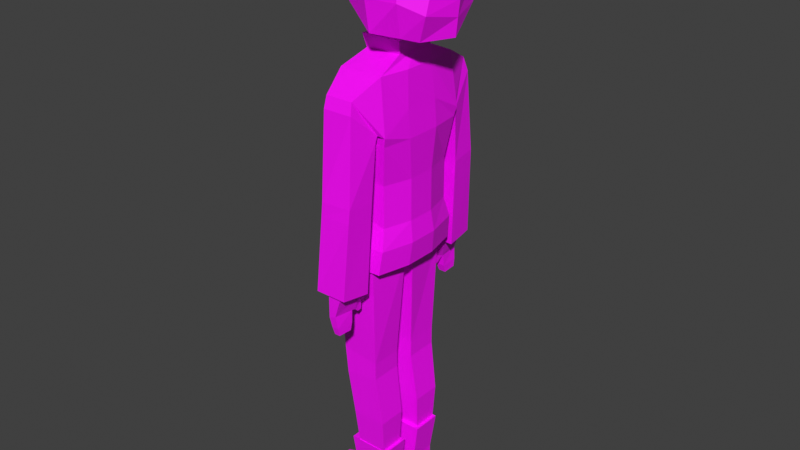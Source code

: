 # Source: girl-artist_ver_1.1.blend  (saved by Blender 3.6.14; exported with 4.5.12 LTS)
import bpy
from mathutils import Matrix  # noqa: F401  (used for matrix-valued properties, if any)

bpy.ops.wm.read_factory_settings(use_empty=True)
scene = bpy.context.scene
scene.name = 'Scene'

# ---- collections
col_collection = bpy.data.collections.new('Collection'); scene.collection.children.link(col_collection)

# ---- images (referenced by path relative to the original .blend; pixels are not part of the script)
import os
ASSET_DIR = os.environ.get("B2B_ASSET_DIR", "")  # directory of the original .blend (textures are referenced by path, not embedded)
HERE = os.path.dirname(os.path.abspath(__file__))  # packed textures are extracted next to this script under _unpacked/

def load_image(name, relpath, width, height, colorspace="sRGB"):
    """Load a texture the original file referenced (path relative to the .blend, or extracted next to this script)."""
    p = next((c for c in (os.path.join(HERE, relpath), os.path.join(ASSET_DIR, relpath)) if relpath and os.path.exists(c)), "")
    if p:
        img = bpy.data.images.load(p, check_existing=True)
        img.name = name
    else:  # same state as the original file: an image datablock whose file is absent (Cycles renders it pink)
        img = bpy.data.images.new(name, width, height)
        img.source = "FILE"
        img.filepath = "//" + (relpath or name)
    img.colorspace_settings.name = colorspace
    return img
img_girl_artist_1_uv_template_png = load_image('Girl artist 1 UV Template.png', 'Girl artist 1 UV Template.png', 1024, 1024, 'sRGB')

# ---- materials (node trees are filled in below, after node groups)
mat_material = bpy.data.materials.new('Material')
mat_material.use_transparent_shadow = False

# ---- material node trees
mat_material.use_nodes = True; mat_material.node_tree.nodes.clear()
_N = mat_material.node_tree.nodes; _L = mat_material.node_tree.links
n0 = _N.new('ShaderNodeBsdfPrincipled'); n0.name = 'Principled BSDF'; n0.location = (10, 300)
n0.distribution = 'GGX'
n0.subsurface_method = 'RANDOM_WALK_SKIN'
n0.inputs[3].default_value = 1.45
n0.inputs[27].default_value = (0.0, 0.0, 0.0, 1.0)
n0.inputs[28].default_value = 1.0
n1 = _N.new('ShaderNodeOutputMaterial'); n1.name = 'Material Output'; n1.location = (300, 300)
n2 = _N.new('ShaderNodeTexImage'); n2.name = 'Image Texture'; n2.location = (-280, 260)
n2.image = img_girl_artist_1_uv_template_png
_L.new(n0.outputs[0], n1.inputs[0])
_L.new(n2.outputs[0], n0.inputs[0])
n1.is_active_output = True

# ---- world
world_world = bpy.data.worlds.new('World'); scene.world = world_world
world_world.use_nodes = True; world_world.node_tree.nodes.clear()
_N = world_world.node_tree.nodes; _L = world_world.node_tree.links
n0 = _N.new('ShaderNodeOutputWorld'); n0.name = 'World Output'; n0.location = (300, 300)
n1 = _N.new('ShaderNodeBackground'); n1.name = 'Background'; n1.location = (10, 300)
n1.inputs[0].default_value = (0.05088, 0.05088, 0.05088, 1.0)
_L.new(n1.outputs[0], n0.inputs[0])
n0.is_active_output = True
world_world.color = (0.05088, 0.05088, 0.05088)
world_world.use_sun_shadow = False
world_world.sun_shadow_jitter_overblur = 0.0

# ---- meshes
me_cube = bpy.data.meshes.new('Cube')
me_cube.from_pydata([(-0.6464, -0.7565, -0.9007), (-0.4684, -0.7905, 0.7671), (-0.6464, 0.7553, -0.9007), (-0.4684, 0.7894, 0.7671), (0.2476, -0.7174, -0.927), (0.2697, -0.7905, 0.7671), (0.2476, 0.7163, -0.927), (0.2697, 0.7894, 0.7671), (-0.7519, -0.826, -0.2623), (-0.7519, 0.825, -0.2623), (0.3448, 0.814, -0.2623), (0.3448, -0.8152, -0.2623), (-0.3729, -0.3443, 0.9523), (-0.3729, 0.3437, 0.9523), (0.236, 0.3437, 0.9692), (0.236, -0.3443, 0.9692), (-0.3357, -0.3233, 1.451), (-0.3357, 0.3191, 1.451), (0.2134, 0.3041, 1.285), (0.2134, -0.3083, 1.284), (-0.6783, -0.8351, -0.01011), (-0.6783, 0.834, -0.01011), (0.3772, 0.834, -0.115), (0.3772, -0.8351, -0.115), (-0.4368, -0.8617, -0.06594), (-0.3129, -1.269, 0.5096), (-0.3129, 1.267, 0.5096), (0.1535, 1.267, 0.5096), (0.1535, -1.269, 0.5096), (-0.4368, 0.8606, -0.06594), (0.2904, 0.8962, -0.06594), (0.2904, -0.8974, -0.06594), (-0.3428, -1.033, -1.111), (-0.2681, -1.476, -1.056), (-0.2681, 1.393, -1.056), (0.2275, 1.363, -1.141), (0.2275, -1.364, -1.141), (-0.3428, 0.9517, -1.111), (0.2475, 1.068, -1.178), (0.2474, -1.071, -1.178), (-0.6464, 0.7553, -1.381), (-0.6464, -0.7565, -1.381), (0.2476, 0.7163, -1.619), (0.2476, -0.7174, -1.619), (-0.6948, 0.8557, -1.968), (-0.6948, -0.8569, -1.968), (0.2959, 0.8115, -1.968), (0.2959, -0.8127, -1.968), (-0.643, 0.7945, -2.363), (-0.643, -0.7953, -2.363), (0.08719, 0.7945, -2.363), (0.08719, -0.7953, -2.363), (-0.6605, 0.8917, -2.361), (-0.6605, -0.8924, -2.361), (0.2478, 0.8456, -2.361), (0.2478, -0.8463, -2.361), (-0.7603, 0.2297, -0.9007), (-0.7603, -0.2482, -0.9007), (-0.4684, -0.2734, 0.756), (-0.4684, 0.2532, 0.756), (0.3828, -0.2482, -0.927), (0.3828, 0.2297, -0.927), (0.3339, 0.2532, 0.756), (0.3339, -0.2734, 0.756), (0.4132, 0.2909, -0.2623), (0.4132, -0.3139, -0.2623), (-0.8275, -0.3139, -0.2623), (-0.8275, 0.2909, -0.2623), (-0.3729, -0.004482, 0.9523), (0.236, -0.004482, 0.9692), (0.3772, 0.2924, 0.1772), (0.3772, -0.3155, 0.1772), (-0.6783, -0.3155, 0.2822), (-0.6783, 0.2924, 0.2822), (-0.7603, 0.2297, -1.381), (-0.7603, -0.2482, -1.381), (0.3828, -0.2482, -1.619), (0.3828, 0.2297, -1.619), (-0.8086, 0.2492, -1.968), (-0.8086, -0.2691, -1.968), (0.4312, -0.2691, -1.968), (0.4312, 0.2492, -1.968), (-0.7743, 0.2714, -2.361), (-0.7743, -0.2926, -2.361), (0.3831, -0.2926, -2.361), (0.3831, 0.2714, -2.361), (-0.643, 0.08108, -2.363), (-0.643, -0.0996, -2.363), (0.1466, -0.0996, -2.363), (0.1466, 0.08108, -2.363), (-0.634, -0.2712, -4.185), (-0.634, -0.6373, -4.185), (0.04986, 0.7196, -4.107), (-0.634, 0.6359, -4.185), (0.04986, 0.1703, -4.107), (0.04986, -0.7211, -4.107), (-0.634, 0.2521, -4.185), (0.04986, -0.1894, -4.107), (-0.6044, -0.2712, -4.329), (-0.6044, -0.6373, -4.329), (0.04986, 0.7196, -4.407), (-0.6044, 0.6359, -4.329), (0.04986, 0.1703, -4.407), (0.04986, -0.7211, -4.407), (-0.6044, 0.2521, -4.329), (0.04986, -0.1894, -4.407), (-0.5836, -0.1894, -4.026), (-0.5836, -0.7211, -4.026), (-0.5836, 0.7196, -4.026), (-0.5836, 0.1703, -4.026), (-0.5393, -0.1894, -4.488), (-0.5393, -0.7211, -4.488), (-0.5393, 0.7196, -4.488), (-0.5393, 0.1703, -4.488), (-0.4296, -0.212, -5.251), (-0.4296, -0.6938, -5.251), (0.1682, 0.6923, -5.251), (-0.4296, 0.6923, -5.251), (0.1682, 0.1928, -5.251), (0.1682, -0.6938, -5.251), (-0.4296, 0.1928, -5.251), (0.1682, -0.212, -5.251), (-0.4366, -0.183, -6.475), (-0.4366, -0.6196, -6.475), (0.1304, 0.6171, -6.475), (-0.4366, 0.6171, -6.475), (0.1304, 0.1652, -6.475), (0.1304, -0.6196, -6.475), (-0.4366, 0.1652, -6.475), (0.1304, -0.183, -6.475), (-0.4366, -0.183, -6.877), (-0.4366, -0.6196, -6.877), (0.1304, 0.6171, -6.879), (-0.4366, 0.6171, -6.877), (0.1304, 0.1652, -6.879), (0.1304, -0.6196, -6.879), (-0.4366, 0.1652, -6.877), (0.1304, -0.183, -6.879), (-0.9153, -0.1546, -6.663), (-0.9153, -0.5857, -6.663), (-0.9153, 0.582, -6.663), (-0.9153, 0.1383, -6.663), (-0.9153, -0.1546, -6.904), (-0.9153, -0.5857, -6.904), (-0.9153, 0.582, -6.904), (-0.9153, 0.1383, -6.904), (-1.089, -0.1546, -6.719), (-1.089, -0.5221, -6.719), (-1.089, 0.5184, -6.719), (-1.089, 0.1383, -6.719), (-1.089, -0.1546, -6.897), (-1.089, -0.5221, -6.897), (-1.089, 0.5184, -6.897), (-1.089, 0.1383, -6.897), (0.208, 0.6646, -5.833), (-0.5141, 0.6646, -5.833), (-0.5141, 0.1601, -5.833), (0.208, 0.1601, -5.833), (0.208, -0.1785, -5.833), (-0.5141, -0.1785, -5.833), (0.208, -0.6666, -5.833), (-0.5141, -0.6666, -5.833), (-0.3776, 0.6508, -5.841), (0.1491, 0.2233, -5.841), (0.1491, 0.6508, -5.841), (-0.3776, 0.2233, -5.841), (-0.3778, -0.2418, -5.837), (0.1492, -0.2418, -5.837), (0.1492, -0.6531, -5.837), (-0.3778, -0.6531, -5.837), (-0.3818, 0.8901, -0.1987), (0.2792, 0.927, -0.1987), (-0.3082, 1.339, 0.2773), (0.1883, 1.339, 0.2773), (-0.385, -0.8877, -0.1579), (-0.3092, -1.333, 0.3242), (0.1897, -1.333, 0.3242), (0.282, -0.9245, -0.1579), (-0.4843, -1.032, -2.613), (-0.3858, -1.52, -2.554), (-0.3858, 1.519, -2.554), (0.1473, 1.519, -2.554), (0.1473, -1.52, -2.554), (-0.4843, 1.031, -2.613), (0.1872, 1.031, -2.613), (0.1872, -1.032, -2.613), (-0.2421, 1.09, -2.604), (-0.1996, 1.471, -2.563), (0.0102, 1.471, -2.563), (0.0274, 1.09, -2.604), (0.0274, -1.091, -2.604), (0.0102, -1.472, -2.563), (-0.1996, -1.472, -2.563), (-0.2421, -1.091, -2.604), (-0.1996, 1.471, -2.64), (-0.2421, 1.041, -2.716), (0.01478, 1.041, -2.716), (0.0102, 1.471, -2.64), (0.0102, -1.472, -2.64), (0.01478, -1.043, -2.716), (-0.2421, -1.043, -2.716), (-0.1996, -1.472, -2.64), (-0.1996, 1.471, -2.966), (-0.2421, 1.09, -2.953), (-0.05298, 1.125, -2.943), (-0.08029, 1.471, -2.921), (-0.08029, -1.472, -2.921), (-0.05298, -1.126, -2.943), (-0.2421, -1.091, -2.953), (-0.1996, -1.472, -2.966), (-0.1713, 1.448, -3.135), (-0.2016, 1.141, -3.143), (-0.04364, 1.141, -3.143), (-0.05591, 1.448, -3.135), (-0.05591, -1.449, -3.135), (-0.04364, -1.142, -3.143), (-0.2016, -1.142, -3.143), (-0.1713, -1.449, -3.135), (-0.1463, 1.421, -3.267), (-0.1658, 1.177, -3.275), (-0.04208, 1.177, -3.275), (-0.04997, 1.421, -3.267), (-0.04997, -1.422, -3.267), (-0.04208, -1.178, -3.275), (-0.1658, -1.178, -3.275), (-0.1463, -1.422, -3.267), (-0.2293, 0.9243, -2.856), (-0.04962, 0.9243, -2.856), (-0.04962, -0.9254, -2.856), (-0.2293, -0.9254, -2.856), (-0.2293, 1.064, -2.956), (-0.04962, 1.064, -2.956), (-0.04962, -1.065, -2.956), (-0.2293, -1.065, -2.956), (-0.153, 0.9145, -3.015), (-0.06164, 0.9145, -3.015), (-0.06164, -0.9156, -3.015), (-0.153, -0.9156, -3.015), (-0.153, 0.9879, -3.028), (-0.06164, 0.9879, -3.028), (-0.06164, -0.989, -3.028), (-0.153, -0.989, -3.028), (0.2134, -0.002091, 1.314), (-0.3358, -0.002091, 1.279), (-0.4117, 0.4384, 1.543), (-0.4117, -0.4425, 1.543), (-0.5804, -0.002091, 1.29), (-0.5085, 0.5234, 1.882), (-0.5085, -0.5276, 1.882), (-0.821, -0.002091, 1.784), (-0.4542, 0.4491, 2.396), (-0.4542, -0.4533, 2.396), (-0.6988, -0.002091, 2.324), (-0.4798, 0.4915, 2.143), (-0.4798, -0.4957, 2.143), (-0.6621, -0.002091, 2.094), (-0.0965, 0.3041, 1.391), (-0.104, -0.3083, 1.325), (0.2687, 0.1814, 1.183), (-0.41, 0.1908, 1.173), (-0.41, 0.3825, 1.173), (0.2687, -0.3888, 1.183), (-0.41, -0.3982, 1.173), (-0.2603, 0.3731, 1.174), (-0.41, -0.2112, 1.173), (0.07483, 0.3731, 1.183), (0.2687, -0.2018, 1.183), (0.07309, -0.3888, 1.179), (-0.266, -0.3888, 1.172), (0.1816, 0.2758, 1.179), (0.1816, -0.003026, 1.194), (-0.3122, -0.003026, 1.171), (0.1816, 0.1364, 1.179), (-0.2074, -0.2785, 1.171), (0.03929, -0.2785, 1.176), (0.1816, -0.1424, 1.179), (0.04055, 0.2758, 1.179), (-0.3122, -0.1493, 1.172), (-0.2033, 0.2758, 1.173), (-0.3122, -0.2854, 1.172), (0.1816, -0.2785, 1.179), (-0.3122, 0.2827, 1.172), (-0.3122, 0.1432, 1.172), (-0.488, -0.6476, 1.765), (0.6856, -0.4606, 1.258), (-0.4773, 0.5915, 1.575), (0.6622, 0.5066, 1.286), (-0.5866, 0.5018, 2.529), (-0.771, -0.006228, 2.483), (-0.5763, -0.4892, 2.53), (0.885, -0.3334, 2.339), (0.813, -0.006554, 2.597), (0.8908, 0.3131, 2.334), (-0.41, -0.01018, 1.172), (0.06336, -0.7904, 1.348), (0.4858, -0.6359, 1.316), (0.4858, 0.609, 1.292), (0.06336, 0.8054, 1.378), (-0.3874, 0.7528, 1.536), (0.4839, -0.5787, 2.735), (0.1284, -0.5824, 2.815), (-0.4378, -0.5824, 2.676), (0.5098, -0.006554, 2.876), (0.08522, -0.006554, 3.042), (-0.3429, -0.006554, 2.973), (0.4942, 0.5733, 2.712), (0.1284, 0.5698, 2.815), (-0.2711, 0.5698, 2.75), (0.8653, 0.4477, 1.997), (-0.5476, 0.5948, 2.186), (-0.3488, 0.7407, 2.248), (-0.006548, 0.8342, 2.248), (0.5098, 0.7407, 2.248), (-0.5216, -0.6758, 2.293), (0.8653, -0.4448, 2.015), (0.2687, 0.3731, 1.183), (-0.006548, -0.8076, 2.219), (0.5098, -0.7371, 2.275), (0.9492, -0.006554, 2.245), (1.002, 0.01303, 1.821), (0.9317, 0.023, 1.265), (-0.5051, -0.6949, 2.004), (0.8407, 0.5294, 1.655), (-0.3369, 0.8437, 1.796), (0.01511, 0.8733, 1.825), (0.5412, 0.7792, 1.825), (-0.5457, 0.6275, 1.86), (0.8407, -0.5276, 1.664), (0.2687, -0.01018, 1.204), (0.01511, -0.8242, 1.839), (0.5412, -0.777, 1.839), (0.9774, 0.003866, 1.566), (-0.4672, 0.5307, 1.508), (-0.319, -0.5428, 1.516), (-0.3725, 0.5968, 1.44), (0.2441, 1.071, -1.258), (0.223, 1.367, -1.22), (-0.3646, 0.964, -1.343), (-0.2862, 1.413, -1.287), (0.2442, -1.073, -1.255), (-0.3643, -1.033, -1.34), (-0.286, -1.482, -1.284), (0.2232, -1.368, -1.217), (0.2261, 1.434, -1.056), (0.2564, 0.9909, -1.111), (0.2261, -1.435, -1.056), (0.2564, -0.9934, -1.111), (0.2139, 1.447, -1.287), (0.2141, -1.448, -1.284), (0.2458, -0.9994, -1.34), (0.2457, 0.9971, -1.343)], [(69, 270), (68, 271)], [(73, 59, 3, 21), (7, 22, 30, 27), (71, 63, 5, 23), (20, 23, 31, 24), (2, 6, 42, 40), (7, 3, 13, 14), (4, 11, 8, 0), (60, 65, 11, 4), (2, 9, 10, 6), (56, 67, 9, 2), (62, 7, 14, 69), (58, 1, 12, 68), (1, 5, 15, 12), (11, 23, 20, 8), (65, 71, 23, 11), (9, 21, 22, 10), (67, 73, 21, 9), (171, 170, 37, 344), (175, 174, 32, 33), (3, 7, 27, 26), (1, 20, 24, 25), (23, 5, 28, 31), (21, 3, 26, 29), (5, 1, 25, 28), (22, 21, 29, 30), (347, 350, 184, 181), (340, 349, 185, 178), (177, 176, 345, 346), (170, 172, 34, 37), (172, 173, 343, 34), (174, 177, 346, 32), (173, 171, 344, 343), (176, 175, 33, 345), (43, 41, 45, 47), (56, 2, 40, 74), (60, 4, 43, 76), (4, 0, 41, 43), (80, 47, 55, 84), (40, 42, 46, 44), (76, 43, 47, 80), (74, 40, 44, 78), (48, 50, 92, 108), (78, 44, 52, 82), (47, 45, 53, 55), (44, 46, 54, 52), (87, 49, 53, 83), (50, 48, 52, 54), (89, 50, 54, 85), (49, 51, 55, 53), (51, 88, 84, 55), (88, 89, 85, 84), (48, 86, 82, 52), (45, 79, 83, 53), (79, 78, 82, 83), (51, 49, 107, 95), (86, 89, 88, 87), (41, 75, 79, 45), (75, 74, 78, 79), (42, 77, 81, 46), (77, 76, 80, 81), (46, 81, 85, 54), (81, 80, 84, 85), (6, 61, 77, 42), (61, 60, 76, 77), (0, 57, 75, 41), (57, 56, 74, 75), (8, 20, 72, 66), (66, 72, 73, 67), (10, 22, 70, 64), (64, 70, 71, 65), (37, 34, 338, 337), (344, 37, 337, 350), (35, 38, 335, 336), (39, 36, 342, 339), (17, 243, 246, 244), (3, 59, 68, 13), (59, 58, 68), (5, 63, 69, 15), (63, 62, 69), (0, 8, 66, 57), (57, 66, 67, 56), (6, 10, 64, 61), (61, 64, 65, 60), (22, 7, 62, 70), (70, 62, 63, 71), (20, 1, 58, 72), (72, 58, 59, 73), (95, 107, 111, 103), (97, 95, 103, 105), (89, 86, 109, 94), (88, 51, 95, 97), (50, 89, 94, 92), (87, 88, 97, 106), (86, 48, 108, 109), (49, 87, 106, 107), (113, 112, 117, 120), (102, 113, 120, 118), (108, 92, 100, 112), (94, 109, 113, 102), (96, 93, 101, 104), (92, 94, 102, 100), (91, 90, 98, 99), (106, 97, 105, 110), (90, 91, 107, 106), (93, 96, 109, 108), (99, 98, 110, 111), (104, 101, 112, 113), (91, 99, 111, 107), (101, 93, 108, 112), (96, 104, 113, 109), (98, 90, 106, 110), (158, 160, 127, 129), (159, 158, 129, 122), (100, 102, 118, 116), (111, 110, 114, 115), (110, 105, 121, 114), (105, 103, 119, 121), (103, 111, 115, 119), (112, 100, 116, 117), (136, 128, 141, 145), (124, 126, 134, 132), (160, 161, 123, 127), (155, 154, 124, 125), (157, 156, 128, 126), (156, 155, 125, 128), (154, 157, 126, 124), (161, 159, 122, 123), (130, 137, 135, 131), (133, 132, 134, 136), (122, 129, 137, 130), (129, 127, 135, 137), (127, 123, 131, 135), (125, 124, 132, 133), (126, 128, 136, 134), (123, 122, 138, 139), (141, 140, 148, 149), (144, 145, 153, 152), (133, 136, 145, 144), (131, 123, 139, 143), (130, 131, 143, 142), (125, 133, 144, 140), (122, 130, 142, 138), (128, 125, 140, 141), (147, 146, 150, 151), (149, 148, 152, 153), (140, 144, 152, 148), (138, 142, 150, 146), (142, 143, 151, 150), (139, 138, 146, 147), (145, 141, 149, 153), (143, 139, 147, 151), (164, 163, 157, 154), (165, 162, 155, 156), (163, 165, 156, 157), (162, 164, 154, 155), (169, 166, 159, 161), (168, 169, 161, 160), (166, 167, 158, 159), (167, 168, 160, 158), (117, 116, 164, 162), (118, 120, 165, 163), (120, 117, 162, 165), (116, 118, 163, 164), (121, 119, 168, 167), (114, 121, 167, 166), (119, 115, 169, 168), (115, 114, 166, 169), (27, 30, 171, 173), (26, 27, 173, 172), (29, 26, 172, 170), (30, 29, 170, 171), (28, 25, 175, 176), (24, 31, 177, 174), (31, 28, 176, 177), (25, 24, 174, 175), (190, 191, 198, 199), (191, 192, 201, 198), (348, 341, 179, 182), (341, 340, 178, 179), (350, 337, 183, 184), (349, 348, 182, 185), (337, 338, 180, 183), (338, 347, 181, 180), (86, 87, 83, 82), (183, 180, 187, 186), (180, 181, 188, 187), (181, 184, 189, 188), (184, 183, 186, 189), (185, 182, 191, 190), (182, 179, 192, 191), (179, 178, 193, 192), (178, 185, 190, 193), (194, 197, 205, 202), (199, 198, 206, 207), (187, 188, 197, 194), (192, 193, 200, 201), (186, 187, 194, 195), (193, 190, 199, 200), (188, 189, 196, 197), (189, 186, 195, 196), (207, 206, 214, 215), (206, 209, 217, 214), (195, 194, 202, 203), (201, 200, 208, 209), (195, 203, 230, 226), (197, 196, 204, 205), (207, 208, 233, 232), (198, 201, 209, 206), (213, 212, 220, 221), (216, 215, 223, 224), (202, 205, 213, 210), (203, 202, 210, 211), (209, 208, 216, 217), (208, 207, 215, 216), (205, 204, 212, 213), (204, 203, 211, 212), (219, 218, 221, 220), (223, 222, 225, 224), (212, 211, 219, 220), (214, 217, 225, 222), (215, 214, 222, 223), (210, 213, 221, 218), (211, 210, 218, 219), (217, 216, 224, 225), (233, 229, 237, 241), (229, 228, 236, 237), (203, 204, 231, 230), (204, 196, 227, 231), (208, 200, 229, 233), (200, 199, 228, 229), (199, 207, 232, 228), (196, 195, 226, 227), (237, 236, 240, 241), (235, 234, 238, 239), (228, 232, 240, 236), (230, 231, 239, 238), (227, 226, 234, 235), (231, 227, 235, 239), (226, 230, 238, 234), (232, 233, 241, 240), (256, 17, 244), (242, 270, 272, 18), (243, 17, 282, 271), (243, 16, 245, 246), (255, 254, 251, 252), (282, 271, 293, 259), (277, 271, 293, 264), (249, 255, 253, 247), (253, 255, 252, 250), (273, 279, 262, 268), (257, 273, 274), (256, 276, 278), (345, 33, 341, 348), (275, 280, 261, 266), (276, 278, 263, 265), (13, 265, 14), (279, 277, 264, 262), (270, 272, 258, 328), (281, 278, 263, 260), (282, 281, 260, 259), (270, 275, 266, 328), (273, 274, 267, 268), (14, 265, 315), (269, 272, 258, 315), (276, 269, 315, 265), (249, 248, 254, 255), (246, 245, 248, 249), (246, 249, 247, 244), (269, 276, 256, 18), (277, 279, 16), (32, 346, 349, 340), (33, 32, 340, 341), (271, 277, 16, 243), (275, 270, 242, 19), (272, 269, 18), (274, 280, 19, 257), (278, 281, 17, 256), (34, 343, 347, 338), (281, 282, 17), (280, 275, 19), (279, 273, 257, 16), (325, 322, 286, 296), (317, 314, 290, 299), (299, 290, 291, 302), (302, 291, 292, 305), (288, 304, 307, 287), (304, 303, 306, 307), (303, 302, 305, 306), (289, 301, 304, 288), (301, 300, 303, 304), (300, 299, 302, 303), (313, 301, 289), (313, 316, 300, 301), (316, 317, 299, 300), (326, 323, 298, 285), (323, 324, 297, 298), (324, 325, 296, 297), (306, 305, 312, 311), (307, 306, 311, 310), (287, 307, 310, 309), (305, 292, 308, 312), (329, 330, 317, 316), (321, 329, 316, 313), (280, 274, 267, 261), (330, 327, 314, 317), (291, 290, 318), (319, 308, 292, 318), (331, 327, 284, 320), (322, 331, 320, 286), (314, 319, 318, 290), (292, 291, 318), (308, 319, 331, 322), (319, 314, 327, 331), (295, 284, 327, 330), (283, 321, 248), (283, 294, 329, 321), (294, 295, 330, 329), (311, 312, 325, 324), (310, 311, 324, 323), (309, 310, 323, 326), (312, 308, 322, 325), (283, 245, 333), (285, 298, 334, 332), (294, 283, 333), (298, 297, 334), (286, 320, 242, 18), (297, 296, 18), (294, 333, 16, 257), (284, 295, 19, 242), (334, 297, 18, 256), (295, 294, 257, 19), (332, 334, 256), (320, 284, 242), (296, 286, 18), (333, 245, 16), (313, 289, 251, 254), (288, 287, 250, 252), (285, 332, 244, 247), (321, 313, 254), (289, 288, 252, 251), (321, 254, 248), (309, 326, 247, 253), (287, 309, 253, 250), (326, 285, 247), (283, 248, 245), (332, 256, 244), (13, 260, 263), (68, 293, 259), (68, 264, 293), (12, 264, 68), (12, 268, 262), (12, 267, 268), (15, 261, 267), (15, 266, 261), (69, 328, 266), (69, 258, 328), (260, 13, 68), (13, 263, 265), (259, 260, 68), (12, 262, 264), (12, 15, 267), (15, 69, 266), (258, 69, 315), (69, 14, 315), (38, 35, 343, 344), (36, 39, 346, 345), (35, 336, 347, 343), (342, 36, 345, 348), (39, 339, 349, 346), (336, 335, 350, 347), (335, 38, 344, 350), (339, 342, 348, 349)])
_uv = me_cube.uv_layers.new(name='UVMap')
_uv.uv.foreach_set('vector', [0.2967, 0.632, 0.2994, 0.6781, 0.2514, 0.6781, 0.2486, 0.6057, 0.5565, 0.7371, 0.4932, 0.69, 0.5026, 0.6856, 0.5645, 0.6885, 0.04823, 0.323, 0.05282, 0.3757, 0.005449, 0.3782, 0.0003233, 0.297, 0.5661, 0.2608, 0.4747, 0.2527, 0.4828, 0.2466, 0.5453, 0.2553, 0.2506, 0.5249, 0.1666, 0.5222, 0.1656, 0.4594, 0.2513, 0.4787, 0.2343, 0.7421, 0.2514, 0.6781, 0.291, 0.6975, 0.2775, 0.7505, 0.4807, 0.5241, 0.4898, 0.5854, 0.3938, 0.5843, 0.3962, 0.5258, 0.05334, 0.2215, 0.04793, 0.2826, 0.001579, 0.2831, 0.008504, 0.2213, 0.2506, 0.5249, 0.2522, 0.5832, 0.1568, 0.583, 0.1666, 0.5222, 0.3019, 0.5248, 0.2976, 0.5827, 0.2522, 0.5832, 0.2506, 0.5249, 0.1005, 0.3753, 0.1497, 0.3769, 0.1092, 0.3965, 0.07734, 0.397, 0.3465, 0.6786, 0.3929, 0.6795, 0.3528, 0.6982, 0.3223, 0.6979, 0.3929, 0.6795, 0.4088, 0.7439, 0.3653, 0.7515, 0.3528, 0.6982, 0.4898, 0.5854, 0.4925, 0.5989, 0.3971, 0.607, 0.3938, 0.5843, 0.04793, 0.2826, 0.04823, 0.323, 0.0003233, 0.297, 0.001579, 0.2831, 0.2522, 0.5832, 0.2486, 0.6057, 0.1538, 0.5964, 0.1568, 0.583, 0.2976, 0.5827, 0.2967, 0.632, 0.2486, 0.6057, 0.2522, 0.5832, 0.702, 0.6165, 0.6439, 0.6218, 0.6382, 0.5372, 0.6941, 0.5354, 0.5831, 0.2892, 0.5418, 0.2466, 0.5526, 0.1572, 0.5951, 0.1632, 0.6219, 0.734, 0.5565, 0.7371, 0.5645, 0.6885, 0.6058, 0.6865, 0.5646, 0.3546, 0.5126, 0.3041, 0.5216, 0.2836, 0.5817, 0.3068, 0.6958, 0.3123, 0.6308, 0.3589, 0.6235, 0.3095, 0.6863, 0.3076, 0.674, 0.685, 0.6219, 0.734, 0.6058, 0.6865, 0.6654, 0.6646, 0.6308, 0.3589, 0.5646, 0.3546, 0.5817, 0.3068, 0.6235, 0.3095, 0.7119, 0.635, 0.6185, 0.6386, 0.64, 0.6341, 0.7039, 0.6284, 0.5486, 0.5267, 0.5077, 0.5275, 0.4932, 0.414, 0.5375, 0.4124, 0.554, 0.1353, 0.4977, 0.1349, 0.4999, 0.02062, 0.56, 0.01853, 0.6725, 0.255, 0.6279, 0.2921, 0.6397, 0.1684, 0.6796, 0.1692, 0.6439, 0.6218, 0.6044, 0.665, 0.5957, 0.5427, 0.6382, 0.5372, 0.6044, 0.665, 0.5604, 0.6671, 0.5502, 0.5474, 0.5957, 0.5427, 0.5418, 0.2466, 0.4846, 0.2384, 0.4962, 0.1549, 0.5526, 0.1572, 0.5604, 0.6671, 0.5163, 0.6302, 0.5101, 0.5482, 0.5502, 0.5474, 0.6279, 0.2921, 0.5831, 0.2892, 0.5951, 0.1632, 0.6397, 0.1684, 0.4825, 0.4608, 0.396, 0.4793, 0.3981, 0.4238, 0.4879, 0.4267, 0.3019, 0.5248, 0.2506, 0.5249, 0.2513, 0.4787, 0.3022, 0.4798, 0.05334, 0.2215, 0.008504, 0.2213, 0.008685, 0.1578, 0.05339, 0.1583, 0.4807, 0.5241, 0.3962, 0.5258, 0.396, 0.4793, 0.4825, 0.4608, 0.05246, 0.127, 0.00237, 0.1245, 0.001494, 0.08765, 0.05084, 0.09318, 0.2513, 0.4787, 0.1656, 0.4594, 0.1605, 0.4256, 0.2497, 0.4235, 0.05339, 0.1583, 0.008685, 0.1578, 0.00237, 0.1245, 0.05246, 0.127, 0.3022, 0.4798, 0.2513, 0.4787, 0.2497, 0.4235, 0.3022, 0.4277, 0.8274, 0.3255, 0.7616, 0.3218, 0.7737, 0.1618, 0.8309, 0.1738, 0.3022, 0.4277, 0.2497, 0.4235, 0.2481, 0.3885, 0.3011, 0.3945, 0.4879, 0.4267, 0.3981, 0.4238, 0.3999, 0.3885, 0.484, 0.3895, 0.2497, 0.4235, 0.1605, 0.4256, 0.1647, 0.3887, 0.2481, 0.3885, 0.3324, 0.3826, 0.3915, 0.3864, 0.3999, 0.3885, 0.3483, 0.3943, 0.1792, 0.3833, 0.246, 0.3797, 0.2481, 0.3885, 0.1647, 0.3887, 0.08302, 0.07223, 0.1461, 0.0729, 0.149, 0.08783, 0.09843, 0.09351, 0.4021, 0.3797, 0.4695, 0.3839, 0.484, 0.3895, 0.3999, 0.3885, 0.004405, 0.0725, 0.06669, 0.07166, 0.05084, 0.09318, 0.001494, 0.08765, 0.06669, 0.07166, 0.08302, 0.07223, 0.09843, 0.09351, 0.05084, 0.09318, 0.2564, 0.3864, 0.3167, 0.383, 0.3011, 0.3945, 0.2481, 0.3885, 0.3981, 0.4238, 0.3469, 0.4277, 0.3483, 0.3943, 0.3999, 0.3885, 0.3469, 0.4277, 0.3022, 0.4277, 0.3011, 0.3945, 0.3483, 0.3943, 0.9122, 0.6998, 0.8464, 0.7039, 0.8421, 0.5529, 0.8989, 0.5406, 0.08552, 0.0008955, 0.08302, 0.07223, 0.06669, 0.07166, 0.06919, 0.0003233, 0.396, 0.4793, 0.3465, 0.4801, 0.3469, 0.4277, 0.3981, 0.4238, 0.3465, 0.4801, 0.3022, 0.4798, 0.3022, 0.4277, 0.3469, 0.4277, 0.1424, 0.157, 0.09656, 0.158, 0.09722, 0.127, 0.1483, 0.1241, 0.09656, 0.158, 0.05339, 0.1583, 0.05246, 0.127, 0.09722, 0.127, 0.1483, 0.1241, 0.09722, 0.127, 0.09843, 0.09351, 0.149, 0.08783, 0.09722, 0.127, 0.05246, 0.127, 0.05084, 0.09318, 0.09843, 0.09351, 0.1435, 0.2202, 0.09722, 0.2211, 0.09656, 0.158, 0.1424, 0.157, 0.09722, 0.2211, 0.05334, 0.2215, 0.05339, 0.1583, 0.09656, 0.158, 0.3962, 0.5258, 0.3464, 0.5248, 0.3465, 0.4801, 0.396, 0.4793, 0.3464, 0.5248, 0.3019, 0.5248, 0.3022, 0.4798, 0.3465, 0.4801, 0.3938, 0.5843, 0.3971, 0.607, 0.3504, 0.6325, 0.3501, 0.5833, 0.3501, 0.5833, 0.3504, 0.6325, 0.2967, 0.632, 0.2976, 0.5827, 0.1517, 0.2817, 0.1532, 0.2956, 0.1038, 0.3225, 0.1033, 0.2821, 0.1033, 0.2821, 0.1038, 0.3225, 0.04823, 0.323, 0.04793, 0.2826, 0.6382, 0.5372, 0.5957, 0.5427, 0.5942, 0.5211, 0.6365, 0.5152, 0.6941, 0.5354, 0.6382, 0.5372, 0.6365, 0.5152, 0.6927, 0.5148, 0.5428, 0.5408, 0.5161, 0.5413, 0.5153, 0.5342, 0.5423, 0.5337, 0.6735, 0.1623, 0.647, 0.1618, 0.6476, 0.1549, 0.6743, 0.1555, 0.02409, 0.8542, 0.0507, 0.8315, 0.06558, 0.8497, 0.01805, 0.8693, 0.2514, 0.6781, 0.2994, 0.6781, 0.3223, 0.6979, 0.291, 0.6975, 0.2994, 0.6781, 0.3465, 0.6786, 0.3223, 0.6979, 0.005449, 0.3782, 0.05282, 0.3757, 0.07734, 0.397, 0.04623, 0.397, 0.05282, 0.3757, 0.1005, 0.3753, 0.07734, 0.397, 0.3962, 0.5258, 0.3938, 0.5843, 0.3501, 0.5833, 0.3464, 0.5248, 0.3464, 0.5248, 0.3501, 0.5833, 0.2976, 0.5827, 0.3019, 0.5248, 0.1435, 0.2202, 0.1517, 0.2817, 0.1033, 0.2821, 0.09722, 0.2211, 0.09722, 0.2211, 0.1033, 0.2821, 0.04793, 0.2826, 0.05334, 0.2215, 0.1532, 0.2956, 0.1497, 0.3769, 0.1005, 0.3753, 0.1038, 0.3225, 0.1038, 0.3225, 0.1005, 0.3753, 0.05282, 0.3757, 0.04823, 0.323, 0.3971, 0.607, 0.3929, 0.6795, 0.3465, 0.6786, 0.3504, 0.6325, 0.3504, 0.6325, 0.3465, 0.6786, 0.2994, 0.6781, 0.2967, 0.632, 0.8989, 0.5406, 0.8421, 0.5529, 0.8426, 0.5118, 0.8962, 0.5131, 0.9476, 0.5364, 0.8989, 0.5406, 0.8962, 0.5131, 0.9453, 0.5091, 0.9629, 0.3162, 0.8917, 0.324, 0.8801, 0.1731, 0.9364, 0.1581, 0.9699, 0.6957, 0.906, 0.701, 0.8989, 0.5406, 0.9476, 0.5364, 0.7616, 0.3218, 0.6965, 0.3144, 0.7235, 0.1565, 0.7737, 0.1618, 0.7836, 0.7028, 0.7126, 0.6953, 0.7383, 0.5372, 0.7945, 0.5518, 0.8917, 0.324, 0.8274, 0.3255, 0.8309, 0.1738, 0.8801, 0.1731, 0.8464, 0.7039, 0.7836, 0.7028, 0.7945, 0.5518, 0.8421, 0.5529, 0.8788, 0.1316, 0.8303, 0.133, 0.8306, 0.06435, 0.8757, 0.06278, 0.9323, 0.1308, 0.8788, 0.1316, 0.8757, 0.06278, 0.9294, 0.05311, 0.8309, 0.1738, 0.7737, 0.1618, 0.7766, 0.1342, 0.8303, 0.133, 0.9364, 0.1581, 0.8801, 0.1731, 0.8788, 0.1316, 0.9323, 0.1308, 0.8707, 0.159, 0.8398, 0.1599, 0.8387, 0.1475, 0.8712, 0.1466, 0.7737, 0.1618, 0.7235, 0.1565, 0.726, 0.1295, 0.7766, 0.1342, 0.8332, 0.5389, 0.8038, 0.5378, 0.8032, 0.5257, 0.8342, 0.5263, 0.7945, 0.5518, 0.7383, 0.5372, 0.7423, 0.5101, 0.7956, 0.5107, 0.8038, 0.5378, 0.8332, 0.5389, 0.8421, 0.5529, 0.7945, 0.5518, 0.8398, 0.1599, 0.8707, 0.159, 0.8801, 0.1731, 0.8309, 0.1738, 0.8342, 0.5263, 0.8032, 0.5257, 0.7956, 0.5107, 0.8426, 0.5118, 0.8712, 0.1466, 0.8387, 0.1475, 0.8303, 0.133, 0.8788, 0.1316, 0.8332, 0.5389, 0.8342, 0.5263, 0.8426, 0.5118, 0.8421, 0.5529, 0.8387, 0.1475, 0.8398, 0.1599, 0.8309, 0.1738, 0.8303, 0.133, 0.8707, 0.159, 0.8712, 0.1466, 0.8788, 0.1316, 0.8801, 0.1731, 0.8032, 0.5257, 0.8038, 0.5378, 0.7945, 0.5518, 0.7956, 0.5107, 0.724, 0.751, 0.7298, 0.7903, 0.6738, 0.7972, 0.6715, 0.7578, 0.7459, 0.8826, 0.7713, 0.9287, 0.729, 0.9505, 0.6863, 0.9088, 0.7766, 0.1342, 0.726, 0.1295, 0.735, 0.0523, 0.7787, 0.05793, 0.8426, 0.5118, 0.7956, 0.5107, 0.7987, 0.4418, 0.8423, 0.4432, 0.7956, 0.5107, 0.7423, 0.5101, 0.7449, 0.4323, 0.7987, 0.4418, 0.9453, 0.5091, 0.8962, 0.5131, 0.8943, 0.4369, 0.9367, 0.4315, 0.8962, 0.5131, 0.8426, 0.5118, 0.8423, 0.4432, 0.8943, 0.4369, 0.8303, 0.133, 0.7766, 0.1342, 0.7787, 0.05793, 0.8306, 0.06435, 0.8669, 0.763, 0.8995, 0.7904, 0.8442, 0.799, 0.8344, 0.782, 0.9177, 0.9025, 0.9268, 0.9415, 0.8938, 0.9513, 0.8828, 0.9143, 0.7298, 0.7903, 0.736, 0.8457, 0.6668, 0.8592, 0.6738, 0.7972, 0.964, 0.8408, 0.9724, 0.8942, 0.9177, 0.9025, 0.8946, 0.8456, 0.9772, 0.7399, 0.9644, 0.8022, 0.8995, 0.7904, 0.9204, 0.7352, 0.9644, 0.8022, 0.964, 0.8408, 0.8946, 0.8456, 0.8995, 0.7904, 0.9724, 0.8942, 0.9776, 0.9337, 0.9268, 0.9415, 0.9177, 0.9025, 0.736, 0.8457, 0.7459, 0.8826, 0.6863, 0.9088, 0.6668, 0.8592, 0.5895, 0.7567, 0.6372, 0.7579, 0.6363, 0.7946, 0.5886, 0.7935, 0.8364, 0.9281, 0.8828, 0.9143, 0.8938, 0.9513, 0.8474, 0.965, 0.6863, 0.9088, 0.729, 0.9505, 0.706, 0.9789, 0.6663, 0.9464, 0.6715, 0.7578, 0.6738, 0.7972, 0.6363, 0.7946, 0.6372, 0.7579, 0.6738, 0.7972, 0.6668, 0.8592, 0.6292, 0.8442, 0.6363, 0.7946, 0.8946, 0.8456, 0.9177, 0.9025, 0.8828, 0.9143, 0.8635, 0.8697, 0.9204, 0.7352, 0.8995, 0.7904, 0.8669, 0.763, 0.8893, 0.7192, 0.6668, 0.8592, 0.6863, 0.9088, 0.6314, 0.9191, 0.6225, 0.8847, 0.8442, 0.799, 0.8462, 0.8342, 0.832, 0.8296, 0.8297, 0.801, 0.798, 0.9426, 0.8088, 0.9789, 0.7945, 0.9831, 0.7853, 0.952, 0.8364, 0.9281, 0.8474, 0.965, 0.8088, 0.9789, 0.798, 0.9426, 0.6292, 0.8442, 0.6668, 0.8592, 0.6225, 0.8847, 0.6069, 0.8736, 0.5895, 0.7567, 0.5886, 0.7935, 0.5483, 0.7897, 0.5491, 0.7534, 0.8946, 0.8456, 0.8635, 0.8697, 0.835, 0.8488, 0.8462, 0.8342, 0.6863, 0.9088, 0.6663, 0.9464, 0.6276, 0.939, 0.6314, 0.9191, 0.8995, 0.7904, 0.8946, 0.8456, 0.8462, 0.8342, 0.8442, 0.799, 0.6099, 0.8937, 0.6164, 0.9218, 0.6028, 0.925, 0.5962, 0.8968, 0.8297, 0.801, 0.832, 0.8296, 0.8187, 0.8307, 0.8163, 0.8021, 0.8462, 0.8342, 0.835, 0.8488, 0.8242, 0.8402, 0.832, 0.8296, 0.6314, 0.9191, 0.6276, 0.939, 0.6139, 0.9359, 0.6164, 0.9218, 0.5491, 0.7534, 0.5483, 0.7897, 0.5337, 0.784, 0.5344, 0.7531, 0.6225, 0.8847, 0.6314, 0.9191, 0.6164, 0.9218, 0.6099, 0.8937, 0.8344, 0.782, 0.8442, 0.799, 0.8297, 0.801, 0.823, 0.789, 0.6069, 0.8736, 0.6225, 0.8847, 0.6099, 0.8937, 0.5988, 0.8855, 0.9772, 0.8946, 0.9816, 0.9282, 0.9776, 0.9337, 0.9724, 0.8942, 0.9748, 0.8071, 0.9745, 0.8398, 0.964, 0.8408, 0.9644, 0.8022, 0.9816, 0.7461, 0.9723, 0.7915, 0.9644, 0.8022, 0.9772, 0.7399, 0.9668, 0.8507, 0.9729, 0.8896, 0.9724, 0.8942, 0.964, 0.8408, 0.7466, 0.844, 0.7549, 0.8751, 0.7459, 0.8826, 0.736, 0.8457, 0.7314, 0.7946, 0.7359, 0.8351, 0.736, 0.8457, 0.7298, 0.7903, 0.7547, 0.8891, 0.7733, 0.9227, 0.7713, 0.9287, 0.7459, 0.8826, 0.7294, 0.7553, 0.7344, 0.7885, 0.7298, 0.7903, 0.724, 0.751, 0.8306, 0.06435, 0.7787, 0.05793, 0.7838, 0.006159, 0.8318, 0.01049, 0.9294, 0.05311, 0.8757, 0.06278, 0.8707, 0.008894, 0.9181, 0.0003233, 0.8757, 0.06278, 0.8306, 0.06435, 0.8318, 0.01049, 0.8707, 0.008894, 0.7787, 0.05793, 0.735, 0.0523, 0.7458, 0.0003233, 0.7838, 0.006159, 0.9367, 0.4315, 0.8943, 0.4369, 0.8894, 0.3852, 0.9261, 0.3797, 0.7987, 0.4418, 0.7449, 0.4323, 0.756, 0.3797, 0.8035, 0.3881, 0.8943, 0.4369, 0.8423, 0.4432, 0.8411, 0.3896, 0.8894, 0.3852, 0.8423, 0.4432, 0.7987, 0.4418, 0.8035, 0.3881, 0.8411, 0.3896, 0.5645, 0.6885, 0.5108, 0.6576, 0.5082, 0.6458, 0.5604, 0.6671, 0.6058, 0.6865, 0.5645, 0.6885, 0.5604, 0.6671, 0.6044, 0.665, 0.654, 0.6452, 0.6058, 0.6865, 0.6044, 0.665, 0.6527, 0.6322, 0.7039, 0.6284, 0.64, 0.6341, 0.6439, 0.6218, 0.702, 0.6165, 0.6235, 0.3095, 0.5817, 0.3068, 0.5831, 0.2892, 0.6279, 0.2921, 0.5453, 0.2553, 0.4828, 0.2466, 0.4846, 0.2384, 0.5418, 0.2466, 0.6806, 0.2832, 0.6235, 0.3095, 0.6279, 0.2921, 0.6827, 0.2748, 0.5817, 0.3068, 0.532, 0.2659, 0.5337, 0.2563, 0.5831, 0.2892, 0.3846, 0.9642, 0.3778, 0.9309, 0.3845, 0.9307, 0.3954, 0.9676, 0.3778, 0.9309, 0.3784, 0.9123, 0.3854, 0.9128, 0.3845, 0.9307, 0.6412, 0.148, 0.596, 0.1424, 0.6043, 0.02683, 0.6516, 0.0339, 0.596, 0.1424, 0.554, 0.1353, 0.56, 0.01853, 0.6043, 0.02683, 0.6927, 0.5148, 0.6365, 0.5152, 0.6296, 0.3985, 0.69, 0.4003, 0.682, 0.1488, 0.6412, 0.148, 0.6516, 0.0339, 0.6958, 0.03525, 0.6365, 0.5152, 0.5942, 0.5211, 0.5849, 0.4049, 0.6296, 0.3985, 0.5942, 0.5211, 0.5486, 0.5267, 0.5375, 0.4124, 0.5849, 0.4049, 0.3167, 0.383, 0.3324, 0.3826, 0.3483, 0.3943, 0.3011, 0.3945, 0.6296, 0.3985, 0.5849, 0.4049, 0.5834, 0.3876, 0.6173, 0.3797, 0.5849, 0.4049, 0.5375, 0.4124, 0.549, 0.4061, 0.5676, 0.4031, 0.5375, 0.4124, 0.4932, 0.414, 0.4991, 0.3999, 0.5336, 0.3999, 0.69, 0.4003, 0.6296, 0.3985, 0.6516, 0.3938, 0.6758, 0.3945, 0.6958, 0.03525, 0.6516, 0.0339, 0.6554, 0.02138, 0.6898, 0.02119, 0.6516, 0.0339, 0.6043, 0.02683, 0.6215, 0.02495, 0.6401, 0.02773, 0.6043, 0.02683, 0.56, 0.01853, 0.5731, 0.0003233, 0.6065, 0.00966, 0.56, 0.01853, 0.4999, 0.02062, 0.514, 0.01482, 0.5382, 0.01398, 0.2675, 0.9073, 0.2684, 0.9253, 0.2429, 0.9199, 0.2391, 0.9093, 0.3954, 0.9676, 0.3845, 0.9307, 0.41, 0.9254, 0.4162, 0.9568, 0.2744, 0.9068, 0.2752, 0.9254, 0.2684, 0.9253, 0.2675, 0.9073, 0.3784, 0.9123, 0.3853, 0.878, 0.3959, 0.8746, 0.3854, 0.9128, 0.2676, 0.8729, 0.2744, 0.9068, 0.2675, 0.9073, 0.2572, 0.8694, 0.3853, 0.878, 0.3778, 0.8548, 0.3887, 0.8524, 0.3959, 0.8746, 0.2752, 0.9254, 0.2684, 0.9589, 0.2575, 0.9622, 0.2684, 0.9253, 0.2752, 0.8497, 0.2676, 0.8729, 0.2572, 0.8694, 0.2644, 0.8474, 0.4162, 0.9568, 0.41, 0.9254, 0.4292, 0.9258, 0.4344, 0.9527, 0.41, 0.9254, 0.4138, 0.9148, 0.4284, 0.9158, 0.4292, 0.9258, 0.2572, 0.8694, 0.2675, 0.9073, 0.2391, 0.9093, 0.2361, 0.8758, 0.3854, 0.9128, 0.3959, 0.8746, 0.417, 0.8811, 0.4138, 0.9148, 0.2572, 0.8694, 0.2361, 0.8758, 0.2356, 0.8732, 0.2436, 0.8598, 0.2684, 0.9253, 0.2575, 0.9622, 0.2366, 0.9513, 0.2429, 0.9199, 0.4162, 0.9568, 0.4339, 0.9534, 0.4337, 0.9561, 0.4181, 0.9623, 0.3845, 0.9307, 0.3854, 0.9128, 0.4138, 0.9148, 0.41, 0.9254, 0.2237, 0.9202, 0.2184, 0.9472, 0.207, 0.9417, 0.2118, 0.92, 0.4339, 0.8891, 0.4432, 0.8778, 0.453, 0.8859, 0.4456, 0.8947, 0.2391, 0.9093, 0.2429, 0.9199, 0.2237, 0.9202, 0.2246, 0.9103, 0.2361, 0.8758, 0.2391, 0.9093, 0.2246, 0.9103, 0.2192, 0.8836, 0.4138, 0.9148, 0.417, 0.8811, 0.4339, 0.8891, 0.4284, 0.9158, 0.417, 0.8811, 0.4279, 0.8666, 0.4432, 0.8778, 0.4339, 0.8891, 0.2429, 0.9199, 0.2366, 0.9513, 0.2184, 0.9472, 0.2237, 0.9202, 0.2253, 0.8613, 0.2361, 0.8758, 0.2192, 0.8836, 0.21, 0.8723, 0.2075, 0.8892, 0.2125, 0.9111, 0.2041, 0.9137, 0.1967, 0.8926, 0.4565, 0.8982, 0.4489, 0.9194, 0.4405, 0.9167, 0.4456, 0.8947, 0.21, 0.8723, 0.2192, 0.8836, 0.2075, 0.8892, 0.2001, 0.8803, 0.4292, 0.9258, 0.4284, 0.9158, 0.4405, 0.9167, 0.4412, 0.9256, 0.4344, 0.9527, 0.4292, 0.9258, 0.4412, 0.9256, 0.4458, 0.9473, 0.2246, 0.9103, 0.2237, 0.9202, 0.2118, 0.92, 0.2125, 0.9111, 0.2192, 0.8836, 0.2246, 0.9103, 0.2125, 0.9111, 0.2075, 0.8892, 0.4284, 0.9158, 0.4339, 0.8891, 0.4456, 0.8947, 0.4405, 0.9167, 0.4175, 0.8785, 0.4095, 0.865, 0.4256, 0.8643, 0.4266, 0.871, 0.4102, 0.9921, 0.4108, 0.976, 0.4251, 0.9761, 0.4254, 0.9849, 0.2189, 0.9479, 0.2366, 0.9513, 0.2347, 0.9569, 0.2191, 0.9507, 0.2366, 0.9513, 0.2575, 0.9622, 0.2418, 0.9714, 0.2347, 0.9569, 0.417, 0.8811, 0.3959, 0.8746, 0.4095, 0.865, 0.4175, 0.8785, 0.3926, 0.9919, 0.3954, 0.9676, 0.4108, 0.976, 0.4102, 0.9921, 0.3954, 0.9676, 0.4162, 0.9568, 0.4181, 0.9623, 0.4108, 0.976, 0.2575, 0.9622, 0.262, 0.9859, 0.245, 0.988, 0.2418, 0.9714, 0.4338, 0.977, 0.4251, 0.9761, 0.4258, 0.969, 0.4346, 0.9698, 0.2269, 0.9699, 0.2183, 0.97, 0.2183, 0.963, 0.2268, 0.9629, 0.4108, 0.976, 0.4181, 0.9623, 0.4258, 0.969, 0.4251, 0.9761, 0.2231, 0.9447, 0.2347, 0.9569, 0.2268, 0.9629, 0.2209, 0.9567, 0.2418, 0.9714, 0.2389, 0.988, 0.2254, 0.9783, 0.2269, 0.9699, 0.2347, 0.9569, 0.2418, 0.9714, 0.2269, 0.9699, 0.2268, 0.9629, 0.2436, 0.8598, 0.2356, 0.8732, 0.2265, 0.8657, 0.2276, 0.859, 0.4181, 0.9623, 0.4308, 0.9505, 0.4323, 0.963, 0.4258, 0.969, 0.1434, 0.6386, 0.1326, 0.619, 0.1387, 0.605, 0.09412, 0.4195, 0.08471, 0.4257, 0.07677, 0.4158, 0.07695, 0.3976, 0.1023, 0.5191, 0.1116, 0.5508, 0.09003, 0.5301, 0.09258, 0.5171, 0.08045, 0.8315, 0.1071, 0.8542, 0.1131, 0.8693, 0.06558, 0.8497, 0.06558, 0.9251, 0.1149, 0.9281, 0.1133, 0.9519, 0.06558, 0.9468, 0.06009, 0.567, 0.06284, 0.5541, 0.05431, 0.5516, 0.05054, 0.5694, 0.06567, 0.5412, 0.06282, 0.5541, 0.05431, 0.5516, 0.05823, 0.5338, 0.06558, 0.8954, 0.06558, 0.9251, 0.01626, 0.9281, 0.01479, 0.9048, 0.01626, 0.9281, 0.06558, 0.9251, 0.06558, 0.9468, 0.01787, 0.9519, 0.06735, 0.4967, 0.06929, 0.506, 0.06181, 0.5173, 0.05915, 0.5045, 0.1111, 0.4729, 0.09723, 0.4826, 0.09717, 0.4602, 0.09783, 0.5683, 0.07514, 0.5719, 0.08349, 0.5515, 0.6397, 0.1684, 0.5951, 0.1632, 0.596, 0.1424, 0.6412, 0.148, 0.04646, 0.4336, 0.05277, 0.4442, 0.05111, 0.4568, 0.04244, 0.4423, 0.03379, 0.6259, 0.04481, 0.6067, 0.03976, 0.5979, 0.02461, 0.6242, 0.02784, 0.5786, 0.02461, 0.6242, 0.0003233, 0.6264, 0.0683, 0.5292, 0.0657, 0.5412, 0.05823, 0.5338, 0.06181, 0.5173, 0.04102, 0.4211, 0.0334, 0.411, 0.02466, 0.4125, 0.03513, 0.4264, 0.04915, 0.5988, 0.04397, 0.6072, 0.03976, 0.5979, 0.04688, 0.5863, 0.0601, 0.567, 0.05744, 0.5794, 0.04688, 0.5863, 0.05054, 0.5694, 0.0421, 0.4226, 0.04741, 0.4341, 0.04244, 0.4423, 0.03513, 0.4264, 0.06811, 0.4976, 0.0644, 0.4756, 0.05405, 0.4743, 0.05915, 0.5045, 0.0003233, 0.6264, 0.02461, 0.6242, 0.01543, 0.6391, 0.02705, 0.4011, 0.03352, 0.412, 0.02466, 0.4125, 0.01577, 0.3976, 0.03374, 0.6261, 0.02705, 0.637, 0.01543, 0.6391, 0.02461, 0.6242, 0.06558, 0.8954, 0.1164, 0.9048, 0.1149, 0.9281, 0.06558, 0.9251, 0.06558, 0.8497, 0.1131, 0.8693, 0.1164, 0.9048, 0.06558, 0.8954, 0.06558, 0.8497, 0.06558, 0.8954, 0.01479, 0.9048, 0.01805, 0.8693, 0.06993, 0.5835, 0.07514, 0.5719, 0.09783, 0.5683, 0.07783, 0.5902, 0.09524, 0.5041, 0.09762, 0.4921, 0.1231, 0.4936, 0.5526, 0.1572, 0.4962, 0.1549, 0.4977, 0.1349, 0.554, 0.1353, 0.5951, 0.1632, 0.5526, 0.1572, 0.554, 0.1353, 0.596, 0.1424, 0.09258, 0.5171, 0.09524, 0.5041, 0.1231, 0.4936, 0.1023, 0.5191, 0.09045, 0.437, 0.08471, 0.4257, 0.09412, 0.4195, 0.1069, 0.4442, 0.07677, 0.4158, 0.06993, 0.4052, 0.07695, 0.3976, 0.09717, 0.4602, 0.09712, 0.4474, 0.1069, 0.4442, 0.1111, 0.4729, 0.08349, 0.5515, 0.08748, 0.5424, 0.1116, 0.5508, 0.09783, 0.5683, 0.5957, 0.5427, 0.5502, 0.5474, 0.5486, 0.5267, 0.5942, 0.5211, 0.08748, 0.5424, 0.09003, 0.5301, 0.1116, 0.5508, 0.09712, 0.4474, 0.09045, 0.437, 0.1069, 0.4442, 0.09762, 0.4921, 0.09723, 0.4826, 0.1111, 0.4729, 0.1231, 0.4936, 0.3776, 0.2983, 0.4109, 0.2788, 0.4323, 0.3091, 0.4215, 0.3241, 0.35, 0.104, 0.3922, 0.1263, 0.3714, 0.1493, 0.318, 0.1342, 0.318, 0.1342, 0.3714, 0.1493, 0.354, 0.1833, 0.317, 0.1875, 0.317, 0.1875, 0.3538, 0.1939, 0.3699, 0.2285, 0.3167, 0.2421, 0.1822, 0.1999, 0.2401, 0.1844, 0.2444, 0.2416, 0.2084, 0.2424, 0.2401, 0.1844, 0.2776, 0.1864, 0.2823, 0.2399, 0.2444, 0.2416, 0.2776, 0.1864, 0.317, 0.1875, 0.3167, 0.2421, 0.2823, 0.2399, 0.2132, 0.1269, 0.2336, 0.1264, 0.2401, 0.1844, 0.1862, 0.1666, 0.2336, 0.1264, 0.2851, 0.1336, 0.2776, 0.1864, 0.2401, 0.1844, 0.2851, 0.1336, 0.318, 0.1342, 0.317, 0.1875, 0.2776, 0.1864, 0.2098, 0.09887, 0.2336, 0.1264, 0.2132, 0.1269, 0.2226, 0.09219, 0.2683, 0.07803, 0.2851, 0.1336, 0.2336, 0.1264, 0.2859, 0.07481, 0.33, 0.09194, 0.318, 0.1342, 0.2851, 0.1336, 0.1776, 0.2973, 0.1953, 0.3194, 0.1731, 0.3326, 0.1618, 0.3195, 0.2259, 0.3333, 0.2589, 0.3366, 0.2556, 0.379, 0.216, 0.3576, 0.2922, 0.3348, 0.339, 0.3223, 0.3508, 0.3718, 0.3079, 0.3728, 0.2823, 0.2399, 0.3167, 0.2421, 0.3269, 0.2856, 0.281, 0.2979, 0.2444, 0.2416, 0.2823, 0.2399, 0.2638, 0.297, 0.2313, 0.2901, 0.2084, 0.2424, 0.2444, 0.2416, 0.2162, 0.2821, 0.1948, 0.2725, 0.3167, 0.2421, 0.3699, 0.2285, 0.3894, 0.2551, 0.3465, 0.2755, 0.2965, 0.04205, 0.3426, 0.05431, 0.33, 0.09194, 0.2859, 0.07481, 0.2202, 0.0664, 0.265, 0.0442, 0.2683, 0.07803, 0.2226, 0.09219, 0.06226, 0.4629, 0.0644, 0.4756, 0.05405, 0.4743, 0.05111, 0.4568, 0.3832, 0.0824, 0.4155, 0.1035, 0.3922, 0.1263, 0.35, 0.104, 0.354, 0.1833, 0.3714, 0.1493, 0.3874, 0.1762, 0.4234, 0.2158, 0.3951, 0.2498, 0.3699, 0.2285, 0.3868, 0.203, 0.4472, 0.1615, 0.4256, 0.116, 0.4643, 0.1073, 0.474, 0.1553, 0.422, 0.2671, 0.4454, 0.2231, 0.4706, 0.2345, 0.4558, 0.2825, 0.397, 0.1319, 0.4253, 0.1689, 0.3874, 0.1762, 0.3714, 0.1493, 0.3699, 0.2285, 0.3538, 0.1939, 0.3868, 0.203, 0.3951, 0.2498, 0.4234, 0.2158, 0.4454, 0.2231, 0.422, 0.2671, 0.4253, 0.1689, 0.397, 0.1319, 0.4256, 0.116, 0.4472, 0.1615, 0.4264, 0.05883, 0.444, 0.07591, 0.4155, 0.1035, 0.3832, 0.0824, 0.1806, 0.06234, 0.1961, 0.07723, 0.1778, 0.07699, 0.2171, 0.0449, 0.2615, 0.0003233, 0.265, 0.0442, 0.2202, 0.0664, 0.3124, 0.000365, 0.3527, 0.006146, 0.3426, 0.05431, 0.2965, 0.04205, 0.281, 0.2979, 0.3269, 0.2856, 0.339, 0.3223, 0.2922, 0.3348, 0.2313, 0.2901, 0.2638, 0.297, 0.2589, 0.3366, 0.2259, 0.3333, 0.1948, 0.2725, 0.2162, 0.2821, 0.1953, 0.3194, 0.1776, 0.2973, 0.3465, 0.2755, 0.3894, 0.2551, 0.4109, 0.2788, 0.3776, 0.2983, 0.1806, 0.06234, 0.1538, 0.05583, 0.1588, 0.04459, 0.1618, 0.3195, 0.1731, 0.3326, 0.1562, 0.3342, 0.1538, 0.3221, 0.2615, 0.0003233, 0.2171, 0.0449, 0.2215, 0.01685, 0.216, 0.3576, 0.2556, 0.379, 0.2102, 0.3738, 0.1904, 0.6936, 0.1624, 0.7351, 0.131, 0.678, 0.1558, 0.6655, 0.1906, 0.6323, 0.1915, 0.6751, 0.1558, 0.6655, 0.06075, 0.6981, 0.06119, 0.6542, 0.07984, 0.645, 0.09301, 0.665, 0.1133, 0.7351, 0.09046, 0.7261, 0.1062, 0.6908, 0.131, 0.678, 0.1565, 0.6044, 0.1906, 0.6323, 0.1558, 0.6655, 0.1434, 0.6386, 0.09046, 0.7261, 0.06075, 0.6981, 0.09301, 0.665, 0.1062, 0.6908, 0.1461, 0.598, 0.1565, 0.6044, 0.1434, 0.6386, 0.1624, 0.7351, 0.1133, 0.7351, 0.131, 0.678, 0.1915, 0.6751, 0.1904, 0.6936, 0.1558, 0.6655, 0.06119, 0.6542, 0.06485, 0.6421, 0.07984, 0.645, 0.2098, 0.09887, 0.2132, 0.1269, 0.1984, 0.1182, 0.1888, 0.09752, 0.1822, 0.1999, 0.2084, 0.2424, 0.1926, 0.2511, 0.1692, 0.2094, 0.1799, 0.3273, 0.1727, 0.3315, 0.1645, 0.325, 0.1849, 0.2986, 0.1961, 0.07723, 0.2098, 0.09887, 0.1888, 0.09752, 0.2132, 0.1269, 0.1862, 0.1666, 0.1741, 0.1576, 0.1984, 0.1182, 0.1961, 0.07723, 0.1888, 0.09752, 0.1778, 0.07699, 0.2013, 0.2746, 0.1939, 0.3039, 0.1849, 0.2986, 0.1892, 0.2746, 0.2084, 0.2424, 0.2013, 0.2746, 0.1892, 0.2746, 0.1926, 0.2511, 0.1939, 0.3039, 0.1799, 0.3273, 0.1849, 0.2986, 0.1806, 0.06234, 0.1778, 0.07699, 0.1538, 0.05583, 0.1461, 0.598, 0.1434, 0.6386, 0.1387, 0.605, 0.02784, 0.5786, 0.04688, 0.5863, 0.03976, 0.5979, 0.0345, 0.5478, 0.05431, 0.5516, 0.05054, 0.5694, 0.0345, 0.5478, 0.05823, 0.5338, 0.05431, 0.5516, 0.041, 0.5178, 0.05823, 0.5338, 0.0345, 0.5478, 0.041, 0.5178, 0.05915, 0.5045, 0.06181, 0.5173, 0.041, 0.5178, 0.05405, 0.4743, 0.05915, 0.5045, 0.03224, 0.4634, 0.05111, 0.4568, 0.05405, 0.4743, 0.03224, 0.4634, 0.04244, 0.4423, 0.05111, 0.4568, 0.01648, 0.437, 0.03513, 0.4264, 0.04244, 0.4423, 0.01648, 0.437, 0.02466, 0.4125, 0.03513, 0.4264, 0.04688, 0.5863, 0.02784, 0.5786, 0.0345, 0.5478, 0.02784, 0.5786, 0.03976, 0.5979, 0.02461, 0.6242, 0.05054, 0.5694, 0.04688, 0.5863, 0.0345, 0.5478, 0.041, 0.5178, 0.06181, 0.5173, 0.05823, 0.5338, 0.041, 0.5178, 0.03224, 0.4634, 0.05405, 0.4743, 0.03224, 0.4634, 0.01648, 0.437, 0.04244, 0.4423, 0.02466, 0.4125, 0.01648, 0.437, 0.01577, 0.3976, 0.01648, 0.437, 0.0003233, 0.4099, 0.01577, 0.3976, 0.5161, 0.5413, 0.5428, 0.5408, 0.5502, 0.5474, 0.5101, 0.5482, 0.647, 0.1618, 0.6735, 0.1623, 0.6796, 0.1692, 0.6397, 0.1684, 0.5428, 0.5408, 0.5423, 0.5337, 0.5486, 0.5267, 0.5502, 0.5474, 0.6476, 0.1549, 0.647, 0.1618, 0.6397, 0.1684, 0.6412, 0.148, 0.6735, 0.1623, 0.6743, 0.1555, 0.682, 0.1488, 0.6796, 0.1692, 0.5423, 0.5337, 0.5153, 0.5342, 0.5077, 0.5275, 0.5486, 0.5267, 0.5153, 0.5342, 0.5161, 0.5413, 0.5101, 0.5482, 0.5077, 0.5275, 0.6743, 0.1555, 0.6476, 0.1549, 0.6412, 0.148, 0.682, 0.1488])
me_cube.materials.append(mat_material)
me_cube.use_mirror_y = True
me_cube.use_paint_bone_selection = False
me_cube.use_paint_mask = True
me_cube.update()

# ---- objects
ob_cube = bpy.data.objects.new('Cube', me_cube)

# ---- transforms, parenting, visibility, modifiers, constraints
ob_cube.location = (0.0, 0.0, 7.139)
ob_cube.scale = (1.036, 1.036, 1.036)
ob_cube.use_mesh_mirror_y = True

# ---- collection membership
col_collection.objects.link(ob_cube)

# ---- scene / render settings (as saved in the file)
scene.frame_start = 1; scene.frame_end = 250; scene.frame_set(1)
scene.render.engine = 'BLENDER_EEVEE_NEXT'
scene.cycles.sampling_pattern = 'TABULATED_SOBOL'
scene.view_settings.view_transform = 'Standard'
bpy.context.view_layer.update()

# ---- added for rendering (the .blend has no active camera and no usable light): camera, sun
cam_auto = bpy.data.cameras.new('AutoCamera')
cam_auto.lens = 50.0
cam_auto.sensor_width = 36.0
cam_auto.clip_end = 1000.0
ob_auto_camera = bpy.data.objects.new('AutoCamera', cam_auto)
scene.collection.objects.link(ob_auto_camera)
ob_auto_camera.location = (10.1214, -12.2004, 13.2727)
ob_auto_camera.rotation_euler = (1.09748, -7.21219e-08, 0.694738)
scene.camera = ob_auto_camera
light_auto_sun = bpy.data.lights.new('AutoSun', 'SUN')
light_auto_sun.energy = 3.0
light_auto_sun.angle = 0.0523599
ob_auto_sun = bpy.data.objects.new('AutoSun', light_auto_sun)
scene.collection.objects.link(ob_auto_sun)
ob_auto_sun.rotation_euler = (0.872665, 0.174533, 0.523599)
bpy.context.view_layer.update()
